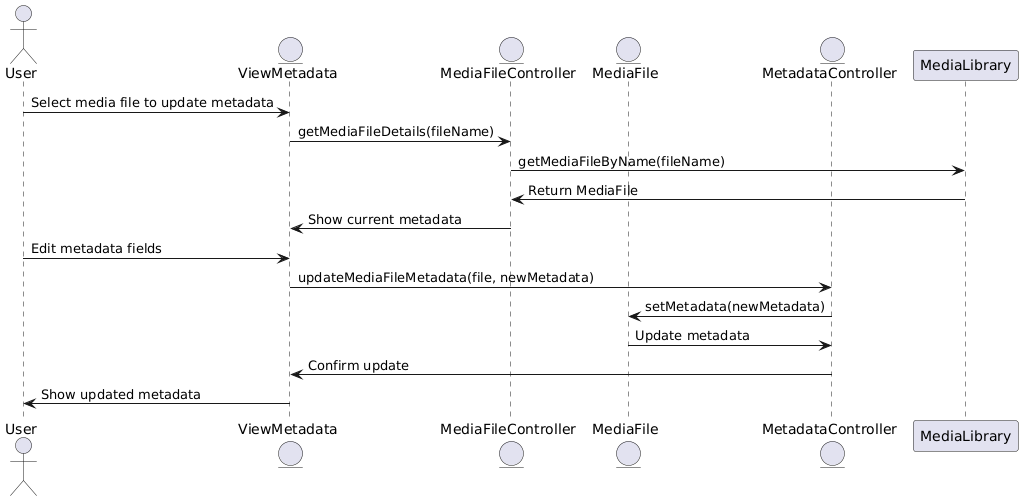

The diagram above was rendered by PlantUML. Its source (embedded in the PNG):
@startuml
actor User
entity ViewMetadata
entity MediaFileController
entity MediaFile
entity MetadataController

User -> ViewMetadata: Select media file to update metadata
ViewMetadata -> MediaFileController: getMediaFileDetails(fileName)
MediaFileController -> MediaLibrary: getMediaFileByName(fileName)
MediaLibrary -> MediaFileController: Return MediaFile
MediaFileController -> ViewMetadata: Show current metadata
User -> ViewMetadata: Edit metadata fields
ViewMetadata -> MetadataController: updateMediaFileMetadata(file, newMetadata)
MetadataController -> MediaFile: setMetadata(newMetadata)
MediaFile -> MetadataController: Update metadata
MetadataController -> ViewMetadata: Confirm update
ViewMetadata -> User: Show updated metadata
@enduml